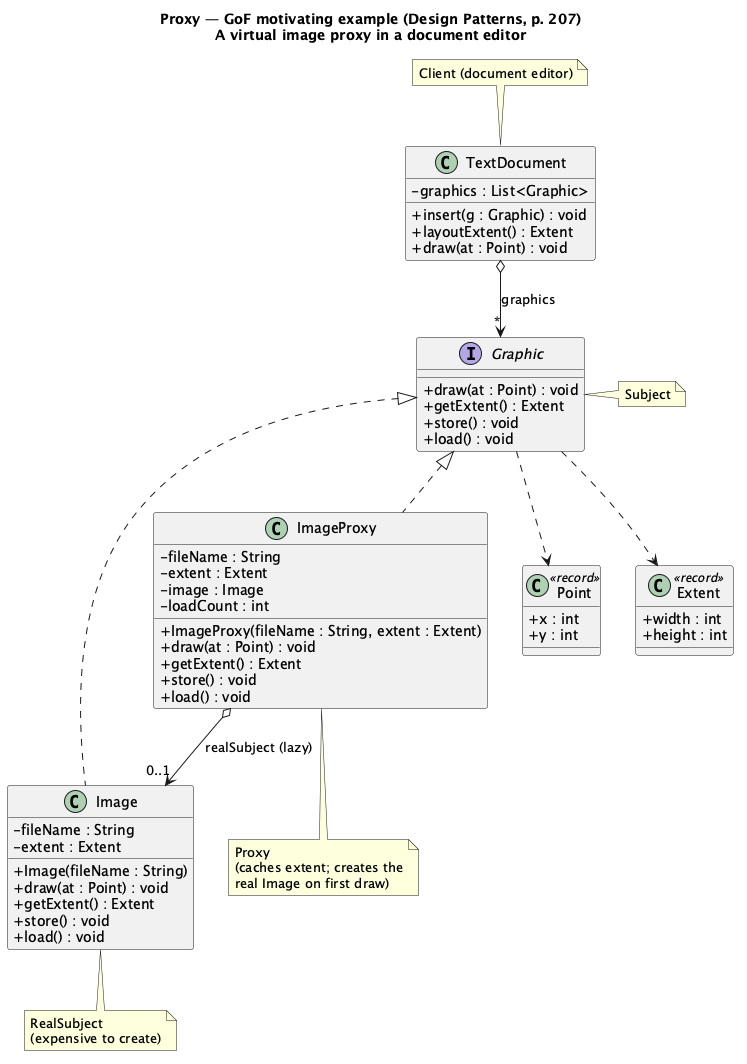

The diagram above was rendered by PlantUML. Its source (embedded in the PNG):
@startuml Proxy-GoF
skinparam classAttributeIconSize 0
title Proxy — GoF motivating example (Design Patterns, p. 207)\nA virtual image proxy in a document editor

interface Graphic {
  + draw(at : Point) : void
  + getExtent() : Extent
  + store() : void
  + load() : void
}
note right of Graphic : Subject

class Image {
  - fileName : String
  - extent : Extent
  + Image(fileName : String)
  + draw(at : Point) : void
  + getExtent() : Extent
  + store() : void
  + load() : void
}
note bottom of Image : RealSubject\n(expensive to create)

class ImageProxy {
  - fileName : String
  - extent : Extent
  - image : Image
  - loadCount : int
  + ImageProxy(fileName : String, extent : Extent)
  + draw(at : Point) : void
  + getExtent() : Extent
  + store() : void
  + load() : void
}
note bottom of ImageProxy : Proxy\n(caches extent; creates the\nreal Image on first draw)

class TextDocument {
  - graphics : List<Graphic>
  + insert(g : Graphic) : void
  + layoutExtent() : Extent
  + draw(at : Point) : void
}
note top of TextDocument : Client (document editor)

class Point <<record>> {
  + x : int
  + y : int
}

class Extent <<record>> {
  + width : int
  + height : int
}

Graphic <|.. Image
Graphic <|.. ImageProxy
ImageProxy o--> "0..1" Image : realSubject (lazy)
TextDocument o--> "*" Graphic : graphics
Graphic ..> Point
Graphic ..> Extent

@enduml